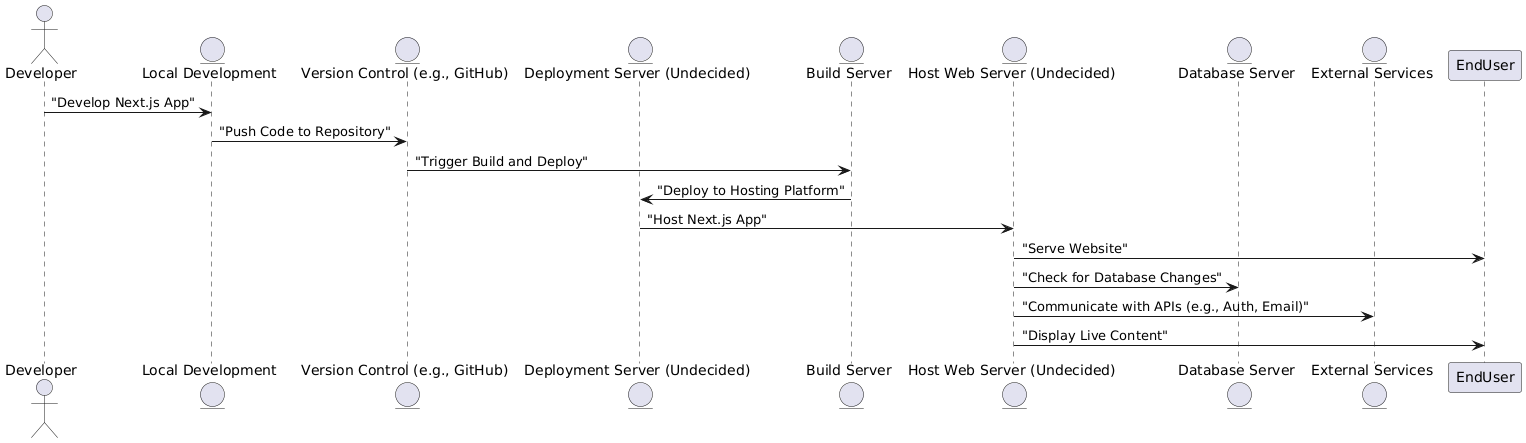

The diagram above was rendered by PlantUML. Its source (embedded in the PNG):
@startuml
actor "Developer" as Developer
entity "Local Development" as LocalDev
entity "Version Control (e.g., GitHub)" as VersionControl
entity "Deployment Server (Undecided)" as DeploymentServer
entity "Build Server" as BuildServer
entity "Host Web Server (Undecided)" as HostWebServer
entity "Database Server" as DatabaseServer
entity "External Services" as ExternalServices

Developer -> LocalDev : "Develop Next.js App"
LocalDev -> VersionControl : "Push Code to Repository"
VersionControl -> BuildServer : "Trigger Build and Deploy"
BuildServer -> DeploymentServer : "Deploy to Hosting Platform"
DeploymentServer -> HostWebServer : "Host Next.js App"
HostWebServer -> EndUser : "Serve Website"

' Syncing with Database and External Services
HostWebServer -> DatabaseServer : "Check for Database Changes"
HostWebServer -> ExternalServices : "Communicate with APIs (e.g., Auth, Email)"
HostWebServer -> EndUser : "Display Live Content"
@enduml